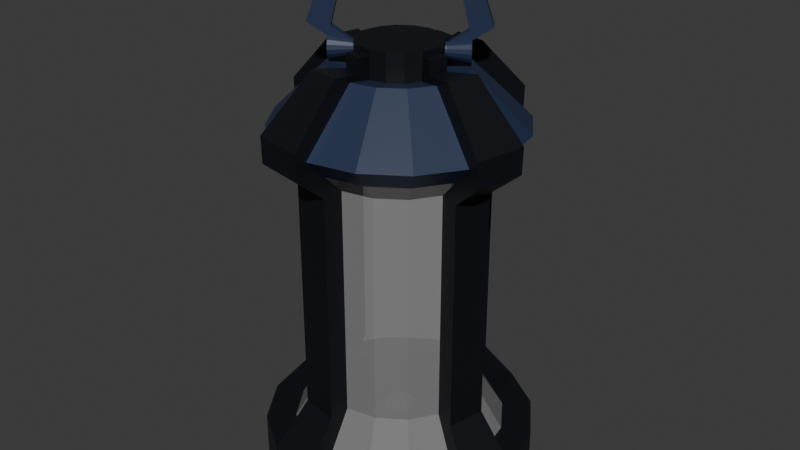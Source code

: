 # Source: Logan_s_Replacement_Lantern_LMAO.blend  (saved by Blender 4.1.24; exported with 4.5.12 LTS)
import bpy
from mathutils import Matrix  # noqa: F401  (used for matrix-valued properties, if any)

bpy.ops.wm.read_factory_settings(use_empty=True)
scene = bpy.context.scene
scene.name = 'Scene'

# ---- materials (node trees are filled in below, after node groups)
mat_material_001 = bpy.data.materials.new('Material.001')
mat_material_001.use_transparent_shadow = False
mat_material_002 = bpy.data.materials.new('Material.002')
mat_material_002.use_transparent_shadow = False
mat_material_003 = bpy.data.materials.new('Material.003')
mat_material_003.use_transparent_shadow = False

# ---- material node trees
mat_material_001.use_nodes = True; mat_material_001.node_tree.nodes.clear()
_N = mat_material_001.node_tree.nodes; _L = mat_material_001.node_tree.links
n0 = _N.new('ShaderNodeBsdfPrincipled'); n0.name = 'Principled BSDF'; n0.location = (-91, 273)
n0.inputs[4].default_value = 0.5
n1 = _N.new('ShaderNodeOutputMaterial'); n1.name = 'Material Output'; n1.location = (504, 351)
n2 = _N.new('ShaderNodeBsdfTransparent'); n2.name = 'Transparent BSDF'; n2.location = (-47, 400)
n3 = _N.new('ShaderNodeMixShader'); n3.name = 'Mix Shader'; n3.location = (256, 398)
_L.new(n3.outputs[0], n1.inputs[0])
_L.new(n2.outputs[0], n3.inputs[2])
_L.new(n0.outputs[0], n3.inputs[1])
n1.is_active_output = True
mat_material_002.use_nodes = True; mat_material_002.node_tree.nodes.clear()
_N = mat_material_002.node_tree.nodes; _L = mat_material_002.node_tree.links
n0 = _N.new('ShaderNodeBsdfPrincipled'); n0.name = 'Principled BSDF'; n0.location = (10, 300)
n0.inputs[0].default_value = (0.01242, 0.01393, 0.01908, 1.0)
n0.inputs[1].default_value = 0.5317
n1 = _N.new('ShaderNodeOutputMaterial'); n1.name = 'Material Output'; n1.location = (300, 300)
_L.new(n0.outputs[0], n1.inputs[0])
n1.is_active_output = True
mat_material_003.use_nodes = True; mat_material_003.node_tree.nodes.clear()
_N = mat_material_003.node_tree.nodes; _L = mat_material_003.node_tree.links
n0 = _N.new('ShaderNodeBsdfPrincipled'); n0.name = 'Principled BSDF'; n0.location = (10, 300)
n0.inputs[0].default_value = (0.01506, 0.02833, 0.07101, 1.0)
n1 = _N.new('ShaderNodeOutputMaterial'); n1.name = 'Material Output'; n1.location = (300, 300)
_L.new(n0.outputs[0], n1.inputs[0])
n1.is_active_output = True

# ---- world
world_world = bpy.data.worlds.new('World'); scene.world = world_world
world_world.use_nodes = True; world_world.node_tree.nodes.clear()
_N = world_world.node_tree.nodes; _L = world_world.node_tree.links
n0 = _N.new('ShaderNodeOutputWorld'); n0.name = 'World Output'; n0.location = (300, 300)
n1 = _N.new('ShaderNodeBackground'); n1.name = 'Background'; n1.location = (10, 300)
n1.inputs[0].default_value = (0.05088, 0.05088, 0.05088, 1.0)
_L.new(n1.outputs[0], n0.inputs[0])
n0.is_active_output = True
world_world.color = (0.05088, 0.05088, 0.05088)
world_world.use_sun_shadow = False
world_world.sun_shadow_jitter_overblur = 0.0

# ---- meshes
me_cylinder = bpy.data.meshes.new('Cylinder')
me_cylinder.from_pydata([(0.05458, 0.1318, 0.2605), (-2.049e-10, 0.1426, 0.2605), (0.0, 0.1829, -0.2605), (0.0, 0.1829, 0.2605), (0.06999, 0.169, -0.2605), (0.06999, 0.169, 0.2605), (0.1293, 0.1293, -0.2605), (0.1293, 0.1293, 0.2605), (0.169, 0.06999, -0.2605), (0.169, 0.06999, 0.2605), (0.1829, 0.0, -0.2605), (0.1829, 0.0, 0.2605), (0.169, -0.06999, -0.2605), (0.169, -0.06999, 0.2605), (0.1293, -0.1293, -0.2605), (0.1293, -0.1293, 0.2605), (0.06999, -0.169, -0.2605), (0.06999, -0.169, 0.2605), (0.0, -0.1829, -0.2605), (0.0, -0.1829, 0.2605), (-0.06999, -0.169, -0.2605), (-0.06999, -0.169, 0.2605), (-0.1293, -0.1293, -0.2605), (-0.1293, -0.1293, 0.2605), (-0.169, -0.06999, -0.2605), (-0.169, -0.06999, 0.2605), (-0.1829, 0.0, -0.2605), (-0.1829, 0.0, 0.2605), (-0.169, 0.06999, -0.2605), (-0.169, 0.06999, 0.2605), (-0.1293, 0.1293, -0.2605), (-0.1293, 0.1293, 0.2605), (-0.06999, 0.169, -0.2605), (-0.06999, 0.169, 0.2605), (0.1009, 0.1009, 0.2605), (0.1318, 0.05458, 0.2605), (0.1426, -2.049e-10, 0.2605), (0.1318, -0.05458, 0.2605), (0.1009, -0.1009, 0.2605), (0.05458, -0.1318, 0.2605), (-2.049e-10, -0.1426, 0.2605), (-0.05458, -0.1318, 0.2605), (-0.1009, -0.1009, 0.2605), (-0.1318, -0.05458, 0.2605), (-0.1426, -2.049e-10, 0.2605), (-0.1318, 0.05458, 0.2605), (-0.1009, 0.1009, 0.2605), (-0.05458, 0.1318, 0.2605), (-0.1361, -4.762e-10, 0.7712), (-0.1062, -6.287e-10, 0.7712), (-0.05209, -0.1258, 0.7712), (-0.04063, -0.09809, 0.7712), (-4.078e-10, 0.1062, 0.7712), (-0.04063, 0.09809, 0.7712), (-0.07508, 0.07508, 0.7712), (0.05209, 0.1258, 0.7712), (-2.552e-10, 0.1361, 0.7712), (-0.09809, 0.04063, 0.7712), (-0.09809, -0.04063, 0.7712), (-0.07508, -0.07508, 0.7712), (0.1258, -0.05209, 0.7712), (0.1361, -4.762e-10, 0.7712), (-0.1258, 0.05209, 0.7712), (-4.078e-10, -0.1062, 0.7712), (0.04063, -0.09809, 0.7712), (0.07508, -0.07508, 0.7712), (-2.552e-10, -0.1361, 0.7712), (0.09809, -0.04063, 0.7712), (0.1062, -6.287e-10, 0.7712), (0.09809, 0.04063, 0.7712), (0.07508, 0.07508, 0.7712), (0.04063, 0.09809, 0.7712), (-0.1361, -4.762e-10, 3.382), (-0.1062, -6.287e-10, 3.382), (-0.05209, -0.1258, 3.382), (-0.04063, -0.09809, 3.382), (-2.401e-09, 0.1062, 3.382), (-0.04063, 0.09809, 3.382), (-0.07508, 0.07508, 3.382), (0.05209, 0.1258, 3.382), (-2.249e-09, 0.1361, 3.382), (-0.09809, 0.04063, 3.382), (-0.09809, -0.04063, 3.382), (-0.07508, -0.07508, 3.382), (0.1258, -0.05209, 3.382), (0.1361, -4.762e-10, 3.382), (-0.1258, 0.05209, 3.382), (-2.401e-09, -0.1062, 3.382), (0.04063, -0.09809, 3.382), (0.07508, -0.07508, 3.382), (-2.249e-09, -0.1361, 3.382), (0.09809, -0.04063, 3.382), (0.1062, -6.287e-10, 3.382), (0.09809, 0.04063, 3.382), (0.07508, 0.07508, 3.382), (0.04063, 0.09809, 3.382), (-0.1791, -2.12e-10, 3.972), (-0.1626, -3.275e-10, 3.849), (-0.06853, -0.1655, 3.972), (-0.06224, -0.1503, 3.849), (-4.488e-09, 0.1626, 3.849), (-0.06224, 0.1503, 3.849), (-0.115, 0.115, 3.849), (0.06853, 0.1655, 3.972), (-3.588e-09, 0.1791, 3.972), (-0.1503, 0.06224, 3.849), (-0.1503, -0.06224, 3.849), (-0.115, -0.115, 3.849), (0.1655, -0.06853, 3.972), (0.1791, -2.12e-10, 3.972), (-0.1655, 0.06853, 3.972), (-4.488e-09, -0.1626, 3.849), (0.06224, -0.1503, 3.849), (0.115, -0.115, 3.849), (-3.588e-09, -0.1791, 3.972), (0.1503, -0.06224, 3.849), (0.1626, -3.275e-10, 3.849), (0.1503, 0.06224, 3.849), (0.115, 0.115, 3.849), (0.06224, 0.1503, 3.849), (-0.1128, -3.911e-09, 4.554), (-0.08796, -4.037e-09, 4.459), (-0.04316, -0.1042, 4.554), (-0.03366, -0.08126, 4.459), (-1.036e-09, 0.08796, 4.459), (-0.03366, 0.08126, 4.459), (-0.0622, 0.0622, 4.459), (0.04316, 0.1042, 4.554), (-9.1e-10, 0.1128, 4.554), (-0.08126, 0.03366, 4.459), (-0.08126, -0.03366, 4.459), (-0.0622, -0.0622, 4.459), (0.1042, -0.04316, 4.554), (0.1128, -3.911e-09, 4.554), (-0.1042, 0.04316, 4.554), (-1.036e-09, -0.08796, 4.459), (0.03366, -0.08126, 4.459), (0.0622, -0.0622, 4.459), (-9.1e-10, -0.1128, 4.554), (0.08126, -0.03366, 4.459), (0.08796, -4.037e-09, 4.459), (0.08126, 0.03366, 4.459), (0.0622, 0.0622, 4.459), (0.03366, 0.08126, 4.459), (-0.06984, -4.638e-09, 4.5), (-0.05447, -4.717e-09, 4.405), (-0.02673, -0.06452, 4.5), (-0.02085, -0.05033, 4.405), (-1.102e-09, 0.05447, 4.405), (-0.02085, 0.05033, 4.405), (-0.03852, 0.03852, 4.405), (0.02673, 0.06452, 4.5), (-1.023e-09, 0.06984, 4.5), (-0.05033, 0.02085, 4.405), (-0.05033, -0.02085, 4.405), (-0.03852, -0.03852, 4.405), (0.06452, -0.02673, 4.5), (0.06984, -4.638e-09, 4.5), (-0.06452, 0.02673, 4.5), (-1.102e-09, -0.05447, 4.405), (0.02085, -0.05033, 4.405), (0.03852, -0.03852, 4.405), (-1.023e-09, -0.06984, 4.5), (0.05033, -0.02085, 4.405), (0.05447, -4.717e-09, 4.405), (0.05033, 0.02085, 4.405), (0.03852, 0.03852, 4.405), (0.02085, 0.05033, 4.405), (-0.06984, -4.638e-09, 4.66), (-0.05447, -4.717e-09, 4.66), (-0.02673, -0.06452, 4.66), (-0.02085, -0.05033, 4.66), (-1.984e-09, 0.05447, 4.66), (-0.02085, 0.05033, 4.66), (-0.03852, 0.03852, 4.66), (0.02673, 0.06452, 4.66), (-1.906e-09, 0.06984, 4.66), (-0.05033, 0.02085, 4.66), (-0.05033, -0.02085, 4.66), (-0.03852, -0.03852, 4.66), (0.06452, -0.02673, 4.66), (0.06984, -4.638e-09, 4.66), (-0.06452, 0.02673, 4.66), (-1.984e-09, -0.05447, 4.66), (0.02085, -0.05033, 4.66), (0.03852, -0.03852, 4.66), (-1.906e-09, -0.06984, 4.66), (0.05033, -0.02085, 4.66), (0.05447, -4.717e-09, 4.66), (0.05033, 0.02085, 4.66), (0.03852, 0.03852, 4.66), (0.02085, 0.05033, 4.66), (-3.118e-09, 0.1783, 3.677), (-3.445e-09, 0.1344, 3.615), (-3.445e-09, -0.1344, 3.615), (0.05144, -0.1242, 3.615), (0.1344, -4.781e-10, 3.615), (0.1783, -3.893e-10, 3.677), (-0.1344, -4.781e-10, 3.615), (-0.1783, -3.893e-10, 3.677), (0.09504, -0.09504, 3.615), (-0.1242, -0.05144, 3.615), (0.09504, 0.09504, 3.615), (0.1242, 0.05144, 3.615), (-0.06823, -0.1647, 3.677), (-0.05144, -0.1242, 3.615), (-3.118e-09, -0.1783, 3.677), (-0.09504, -0.09504, 3.615), (-0.1647, 0.06823, 3.677), (-0.05144, 0.1242, 3.615), (0.1647, -0.06823, 3.677), (0.05144, 0.1242, 3.615), (-0.09504, 0.09504, 3.615), (0.1242, -0.05144, 3.615), (0.06823, 0.1647, 3.677), (-0.1242, 0.05144, 3.615), (-8.207e-10, 0.02173, -0.2605), (0.008314, 0.02007, -0.2605), (0.01536, 0.01536, -0.2605), (0.02007, 0.008314, -0.2605), (0.02173, -8.207e-10, -0.2605), (0.02007, -0.008314, -0.2605), (0.01536, -0.01536, -0.2605), (0.008314, -0.02007, -0.2605), (-8.207e-10, -0.02173, -0.2605), (-0.008314, -0.02007, -0.2605), (-0.01536, -0.01536, -0.2605), (-0.02007, -0.008314, -0.2605), (-0.02173, -8.207e-10, -0.2605), (-0.02007, 0.008314, -0.2605), (-0.01536, 0.01536, -0.2605), (-0.008314, 0.02007, -0.2605), (-1.268e-09, 0.02173, 0.356), (0.008314, 0.02007, 0.356), (0.01536, 0.01536, 0.356), (0.02007, 0.008314, 0.356), (0.02173, -8.207e-10, 0.356), (0.02007, -0.008314, 0.356), (0.01536, -0.01536, 0.356), (0.008314, -0.02007, 0.356), (-1.268e-09, -0.02173, 0.356), (-0.008314, -0.02007, 0.356), (-0.01536, -0.01536, 0.356), (-0.02007, -0.008314, 0.356), (-0.02173, -8.207e-10, 0.356), (-0.02007, 0.008314, 0.356), (-0.01536, 0.01536, 0.356), (-0.008314, 0.02007, 0.356), (-1.984e-09, 0.05447, 4.66), (-0.02085, 0.05033, 4.66), (-0.03852, 0.03852, 4.66), (-0.05033, 0.02085, 4.66), (-0.05447, -4.717e-09, 4.66), (-0.05033, -0.02085, 4.66), (-0.03852, -0.03852, 4.66), (-0.02085, -0.05033, 4.66), (-1.984e-09, -0.05447, 4.66), (0.02085, -0.05033, 4.66), (0.03852, -0.03852, 4.66), (0.05033, -0.02085, 4.66), (0.05447, -4.717e-09, 4.66), (0.05033, 0.02085, 4.66), (0.03852, 0.03852, 4.66), (0.02085, 0.05033, 4.66), (-1.984e-09, 0.05447, 4.71), (-0.02085, 0.05033, 4.71), (-0.03852, 0.03852, 4.71), (-0.05033, 0.02085, 4.71), (-0.05447, -4.717e-09, 4.71), (-0.05033, -0.02085, 4.71), (-0.03852, -0.03852, 4.71), (-0.02085, -0.05033, 4.71), (-1.984e-09, -0.05447, 4.71), (0.02085, -0.05033, 4.71), (0.03852, -0.03852, 4.71), (0.05033, -0.02085, 4.71), (0.05447, -4.717e-09, 4.71), (0.05033, 0.02085, 4.71), (0.03852, 0.03852, 4.71), (0.02085, 0.05033, 4.71)], [], [(27, 25, 43, 44), (2, 3, 5, 4), (40, 63, 64, 39), (4, 5, 7, 6), (15, 13, 37, 38), (6, 7, 9, 8), (9, 7, 34, 35), (8, 9, 11, 10), (1, 52, 53, 47), (10, 11, 13, 12), (23, 21, 41, 42), (12, 13, 15, 14), (17, 15, 38, 39), (14, 15, 17, 16), (11, 9, 35, 36), (16, 17, 19, 18), (43, 58, 59, 42), (18, 19, 21, 20), (3, 33, 47, 1), (20, 21, 23, 22), (31, 29, 45, 46), (22, 23, 25, 24), (25, 23, 42, 43), (24, 25, 27, 26), (19, 17, 39, 40), (26, 27, 29, 28), (46, 54, 57, 45), (28, 29, 31, 30), (7, 5, 0, 34), (21, 19, 66, 50), (30, 31, 33, 32), (33, 31, 46, 47), (32, 33, 3, 2), (32, 2, 216, 231), (71, 55, 79, 95), (59, 83, 75, 51), (65, 89, 91, 67), (53, 77, 78, 54), (70, 94, 95, 71), (3, 1, 52, 56), (34, 70, 71, 0), (45, 29, 62, 57), (19, 40, 63, 66), (11, 36, 68, 61), (13, 11, 61, 60), (47, 53, 54, 46), (5, 3, 56, 55), (44, 49, 58, 43), (38, 65, 67, 37), (35, 69, 70, 34), (37, 13, 60, 67), (0, 5, 55, 71), (29, 27, 48, 62), (27, 44, 49, 48), (42, 59, 51, 41), (39, 64, 65, 38), (36, 68, 69, 35), (41, 21, 50, 51), (195, 200, 113, 112), (199, 198, 97, 96), (197, 196, 116, 109), (192, 193, 100, 104), (194, 195, 112, 111), (55, 56, 80, 79), (57, 62, 86, 81), (54, 78, 81, 57), (67, 60, 84, 91), (68, 92, 93, 69), (63, 87, 88, 64), (56, 52, 76, 80), (61, 68, 92, 85), (48, 49, 73, 72), (64, 88, 89, 65), (49, 73, 82, 58), (69, 93, 94, 70), (51, 50, 74, 75), (50, 66, 90, 74), (58, 82, 83, 59), (62, 48, 72, 86), (52, 76, 77, 53), (66, 63, 87, 90), (60, 61, 85, 84), (103, 104, 128, 127), (119, 103, 127, 143), (107, 99, 123, 131), (113, 115, 139, 137), (101, 102, 126, 125), (198, 201, 106, 97), (203, 202, 118, 117), (205, 204, 98, 99), (204, 206, 114, 98), (201, 207, 107, 106), (208, 199, 96, 110), (193, 209, 101, 100), (206, 194, 111, 114), (210, 197, 109, 108), (202, 211, 119, 118), (209, 212, 102, 101), (200, 213, 115, 113), (207, 205, 99, 107), (211, 214, 103, 119), (214, 192, 104, 103), (215, 208, 110, 105), (212, 215, 105, 102), (213, 210, 108, 115), (196, 203, 117, 116), (121, 130, 154, 145), (136, 137, 161, 160), (120, 121, 145, 144), (133, 140, 164, 157), (128, 124, 148, 152), (105, 110, 134, 129), (102, 105, 129, 126), (115, 108, 132, 139), (116, 117, 141, 140), (111, 112, 136, 135), (104, 100, 124, 128), (109, 116, 140, 133), (96, 97, 121, 120), (112, 113, 137, 136), (97, 106, 130, 121), (117, 118, 142, 141), (99, 98, 122, 123), (98, 114, 138, 122), (106, 107, 131, 130), (110, 96, 120, 134), (100, 101, 125, 124), (114, 111, 135, 138), (108, 109, 133, 132), (118, 119, 143, 142), (153, 158, 182, 177), (151, 152, 176, 175), (167, 151, 175, 191), (155, 147, 171, 179), (161, 163, 187, 185), (141, 142, 166, 165), (123, 122, 146, 147), (122, 138, 162, 146), (130, 131, 155, 154), (134, 120, 144, 158), (124, 125, 149, 148), (138, 135, 159, 162), (132, 133, 157, 156), (142, 143, 167, 166), (125, 126, 150, 149), (137, 139, 163, 161), (131, 123, 147, 155), (143, 127, 151, 167), (127, 128, 152, 151), (129, 134, 158, 153), (126, 129, 153, 150), (139, 132, 156, 163), (140, 141, 165, 164), (135, 136, 160, 159), (170, 186, 183, 171), (182, 168, 169, 177), (175, 176, 172, 191), (180, 181, 188, 187), (184, 185, 258, 257), (150, 153, 177, 174), (163, 156, 180, 187), (164, 165, 189, 188), (159, 160, 184, 183), (152, 148, 172, 176), (157, 164, 188, 181), (144, 145, 169, 168), (160, 161, 185, 184), (145, 154, 178, 169), (165, 166, 190, 189), (147, 146, 170, 171), (146, 162, 186, 170), (154, 155, 179, 178), (158, 144, 168, 182), (148, 149, 173, 172), (162, 159, 183, 186), (156, 157, 181, 180), (166, 167, 191, 190), (149, 150, 174, 173), (92, 196, 203, 93), (91, 84, 210, 213), (78, 212, 215, 81), (81, 86, 208, 215), (79, 80, 192, 214), (95, 79, 214, 211), (83, 207, 205, 75), (89, 200, 213, 91), (77, 209, 212, 78), (94, 202, 211, 95), (84, 85, 197, 210), (90, 87, 194, 206), (76, 193, 209, 77), (86, 72, 199, 208), (82, 201, 207, 83), (74, 90, 206, 204), (75, 74, 204, 205), (93, 203, 202, 94), (73, 198, 201, 82), (87, 194, 195, 88), (80, 76, 193, 192), (85, 92, 196, 197), (72, 73, 198, 199), (88, 195, 200, 89), (217, 218, 234, 233), (8, 10, 220, 219), (14, 16, 223, 222), (20, 22, 226, 225), (26, 28, 229, 228), (6, 8, 219, 218), (12, 14, 222, 221), (18, 20, 225, 224), (24, 26, 228, 227), (30, 32, 231, 230), (4, 6, 218, 217), (10, 12, 221, 220), (2, 4, 217, 216), (16, 18, 224, 223), (22, 24, 227, 226), (28, 30, 230, 229), (232, 233, 234, 235, 236, 237, 238, 239, 240, 241, 242, 243, 244, 245, 246, 247), (225, 226, 242, 241), (218, 219, 235, 234), (226, 227, 243, 242), (219, 220, 236, 235), (227, 228, 244, 243), (220, 221, 237, 236), (228, 229, 245, 244), (221, 222, 238, 237), (229, 230, 246, 245), (222, 223, 239, 238), (230, 231, 247, 246), (223, 224, 240, 239), (216, 217, 233, 232), (231, 216, 232, 247), (224, 225, 241, 240), (262, 263, 279, 278), (169, 178, 253, 252), (189, 190, 262, 261), (178, 179, 254, 253), (172, 173, 249, 248), (190, 191, 263, 262), (173, 174, 250, 249), (185, 187, 259, 258), (179, 171, 255, 254), (187, 188, 260, 259), (191, 172, 248, 263), (174, 177, 251, 250), (171, 183, 256, 255), (177, 169, 252, 251), (188, 189, 261, 260), (183, 184, 257, 256), (279, 264, 265, 266, 267, 268, 269, 270, 271, 272, 273, 274, 275, 276, 277, 278), (255, 256, 272, 271), (248, 249, 265, 264), (263, 248, 264, 279), (256, 257, 273, 272), (249, 250, 266, 265), (257, 258, 274, 273), (250, 251, 267, 266), (258, 259, 275, 274), (251, 252, 268, 267), (259, 260, 276, 275), (252, 253, 269, 268), (260, 261, 277, 276), (253, 254, 270, 269), (261, 262, 278, 277), (254, 255, 271, 270)])
me_cylinder.polygons.foreach_set('material_index', [1, 1, 0, 1, 1, 1, 1, 1, 0, 1, 1, 1, 1, 1, 1, 1, 0, 1, 1, 1, 1, 1, 1, 1, 1, 1, 0, 1, 1, 1, 1, 1, 1, 1, 1, 0, 0, 0, 0, 1, 0, 1, 1, 1, 1, 0, 1, 0, 0, 0, 1, 1, 1, 1, 0, 0, 0, 1, 2, 1, 1, 1, 2, 1, 1, 0, 1, 0, 0, 1, 1, 1, 0, 0, 0, 1, 1, 0, 1, 0, 1, 1, 1, 1, 2, 2, 2, 2, 2, 1, 1, 2, 1, 2, 1, 1, 2, 2, 2, 2, 1, 1, 1, 2, 1, 2, 2, 2, 1, 1, 1, 1, 2, 1, 2, 2, 1, 1, 1, 2, 2, 2, 1, 1, 2, 1, 2, 1, 1, 2, 1, 1, 1, 1, 1, 2, 1, 1, 2, 1, 2, 1, 1, 2, 2, 2, 2, 1, 1, 1, 2, 1, 2, 2, 1, 1, 1, 1, 1, 1, 1, 1, 1, 1, 1, 1, 1, 1, 1, 1, 1, 1, 1, 1, 1, 1, 1, 1, 0, 1, 0, 1, 1, 1, 0, 0, 0, 0, 1, 1, 0, 1, 0, 1, 1, 0, 0, 0, 1, 1, 1, 0, 0, 1, 1, 1, 1, 1, 1, 1, 1, 1, 1, 1, 1, 1, 1, 1, 0, 1, 0, 1, 1, 0, 1, 0, 1, 0, 1, 0, 1, 0, 0, 1, 1, 1, 1, 1, 1, 1, 1, 1, 1, 1, 1, 1, 1, 1, 1, 1, 1, 1, 1, 1, 1, 1, 1, 1, 1, 1, 1, 1, 1, 1, 1, 1])
_uv = me_cylinder.uv_layers.new(name='UVMap')
_uv.uv.foreach_set('vector', [0.25, 1.0, 0.3125, 1.0, 0.3125, 1.0, 0.25, 1.0, 1.0, 0.5, 1.0, 1.0, 0.9375, 1.0, 0.9375, 0.5, 0.5, 1.0, 0.5, 1.0, 0.5625, 1.0, 0.5625, 1.0, 0.9375, 0.5, 0.9375, 1.0, 0.875, 1.0, 0.875, 0.5, 0.625, 1.0, 0.6875, 1.0, 0.6875, 1.0, 0.625, 1.0, 0.875, 0.5, 0.875, 1.0, 0.8125, 1.0, 0.8125, 0.5, 0.8125, 1.0, 0.875, 1.0, 0.875, 1.0, 0.8125, 1.0, 0.8125, 0.5, 0.8125, 1.0, 0.75, 1.0, 0.75, 0.5, 0.0, 1.0, 0.0, 1.0, 0.0625, 1.0, 0.0625, 1.0, 0.75, 0.5, 0.75, 1.0, 0.6875, 1.0, 0.6875, 0.5, 0.375, 1.0, 0.4375, 1.0, 0.4375, 1.0, 0.375, 1.0, 0.6875, 0.5, 0.6875, 1.0, 0.625, 1.0, 0.625, 0.5, 0.5625, 1.0, 0.625, 1.0, 0.625, 1.0, 0.5625, 1.0, 0.625, 0.5, 0.625, 1.0, 0.5625, 1.0, 0.5625, 0.5, 0.75, 1.0, 0.8125, 1.0, 0.8125, 1.0, 0.75, 1.0, 0.5625, 0.5, 0.5625, 1.0, 0.5, 1.0, 0.5, 0.5, 0.3125, 1.0, 0.3125, 1.0, 0.375, 1.0, 0.375, 1.0, 0.5, 0.5, 0.5, 1.0, 0.4375, 1.0, 0.4375, 0.5, 0.0, 1.0, 0.0625, 1.0, 0.0625, 1.0, 0.0, 1.0, 0.4375, 0.5, 0.4375, 1.0, 0.375, 1.0, 0.375, 0.5, 0.125, 1.0, 0.1875, 1.0, 0.1875, 1.0, 0.125, 1.0, 0.375, 0.5, 0.375, 1.0, 0.3125, 1.0, 0.3125, 0.5, 0.3125, 1.0, 0.375, 1.0, 0.375, 1.0, 0.3125, 1.0, 0.3125, 0.5, 0.3125, 1.0, 0.25, 1.0, 0.25, 0.5, 0.5, 1.0, 0.5625, 1.0, 0.5625, 1.0, 0.5, 1.0, 0.25, 0.5, 0.25, 1.0, 0.1875, 1.0, 0.1875, 0.5, 0.125, 1.0, 0.125, 1.0, 0.1875, 1.0, 0.1875, 1.0, 0.1875, 0.5, 0.1875, 1.0, 0.125, 1.0, 0.125, 0.5, 0.875, 1.0, 0.9375, 1.0, 0.9375, 1.0, 0.875, 1.0, 0.4375, 1.0, 0.5, 1.0, 0.5, 1.0, 0.4375, 1.0, 0.125, 0.5, 0.125, 1.0, 0.0625, 1.0, 0.0625, 0.5, 0.0625, 1.0, 0.125, 1.0, 0.125, 1.0, 0.0625, 1.0, 0.0625, 0.5, 0.0625, 1.0, 0.0, 1.0, 0.0, 0.5, 0.0625, 0.5, 0.0, 0.5, 0.0, 0.5, 0.0625, 0.5, 0.9375, 1.0, 0.9375, 1.0, 0.9375, 1.0, 0.9375, 1.0, 0.375, 1.0, 0.375, 1.0, 0.4375, 1.0, 0.4375, 1.0, 0.625, 1.0, 0.625, 1.0, 0.6875, 1.0, 0.6875, 1.0, 0.0625, 1.0, 0.0625, 1.0, 0.125, 1.0, 0.125, 1.0, 0.875, 1.0, 0.875, 1.0, 0.9375, 1.0, 0.9375, 1.0, 0.0, 1.0, 0.0, 1.0, 0.0, 1.0, 0.0, 1.0, 0.875, 1.0, 0.875, 1.0, 0.9375, 1.0, 0.9375, 1.0, 0.1875, 1.0, 0.1875, 1.0, 0.1875, 1.0, 0.1875, 1.0, 0.5, 1.0, 0.5, 1.0, 0.5, 1.0, 0.5, 1.0, 0.75, 1.0, 0.75, 1.0, 0.75, 1.0, 0.75, 1.0, 0.6875, 1.0, 0.75, 1.0, 0.75, 1.0, 0.6875, 1.0, 0.0625, 1.0, 0.0625, 1.0, 0.125, 1.0, 0.125, 1.0, 0.9375, 1.0, 1.0, 1.0, 1.0, 1.0, 0.9375, 1.0, 0.25, 1.0, 0.25, 1.0, 0.3125, 1.0, 0.3125, 1.0, 0.625, 1.0, 0.625, 1.0, 0.6875, 1.0, 0.6875, 1.0, 0.8125, 1.0, 0.8125, 1.0, 0.875, 1.0, 0.875, 1.0, 0.6875, 1.0, 0.6875, 1.0, 0.6875, 1.0, 0.6875, 1.0, 0.9375, 1.0, 0.9375, 1.0, 0.9375, 1.0, 0.9375, 1.0, 0.1875, 1.0, 0.25, 1.0, 0.25, 1.0, 0.1875, 1.0, 0.25, 1.0, 0.25, 1.0, 0.25, 1.0, 0.25, 1.0, 0.375, 1.0, 0.375, 1.0, 0.4375, 1.0, 0.4375, 1.0, 0.5625, 1.0, 0.5625, 1.0, 0.625, 1.0, 0.625, 1.0, 0.75, 1.0, 0.75, 1.0, 0.8125, 1.0, 0.8125, 1.0, 0.4375, 1.0, 0.4375, 1.0, 0.4375, 1.0, 0.4375, 1.0, 0.5625, 1.0, 0.625, 1.0, 0.625, 1.0, 0.5625, 1.0, 0.25, 1.0, 0.25, 1.0, 0.25, 1.0, 0.25, 1.0, 0.75, 1.0, 0.75, 1.0, 0.75, 1.0, 0.75, 1.0, 0.0, 1.0, 0.0, 1.0, 0.0, 1.0, 0.0, 1.0, 0.5, 1.0, 0.5625, 1.0, 0.5625, 1.0, 0.5, 1.0, 0.9375, 1.0, 1.0, 1.0, 1.0, 1.0, 0.9375, 1.0, 0.1875, 1.0, 0.1875, 1.0, 0.1875, 1.0, 0.1875, 1.0, 0.125, 1.0, 0.125, 1.0, 0.1875, 1.0, 0.1875, 1.0, 0.6875, 1.0, 0.6875, 1.0, 0.6875, 1.0, 0.6875, 1.0, 0.75, 1.0, 0.75, 1.0, 0.8125, 1.0, 0.8125, 1.0, 0.5, 1.0, 0.5, 1.0, 0.5625, 1.0, 0.5625, 1.0, 0.0, 1.0, 0.0, 1.0, 0.0, 1.0, 0.0, 1.0, 0.75, 1.0, 0.75, 1.0, 0.75, 1.0, 0.75, 1.0, 0.25, 1.0, 0.25, 1.0, 0.25, 1.0, 0.25, 1.0, 0.5625, 1.0, 0.5625, 1.0, 0.625, 1.0, 0.625, 1.0, 0.25, 1.0, 0.25, 1.0, 0.3125, 1.0, 0.3125, 1.0, 0.8125, 1.0, 0.8125, 1.0, 0.875, 1.0, 0.875, 1.0, 0.4375, 1.0, 0.4375, 1.0, 0.4375, 1.0, 0.4375, 1.0, 0.4375, 1.0, 0.5, 1.0, 0.5, 1.0, 0.4375, 1.0, 0.3125, 1.0, 0.3125, 1.0, 0.375, 1.0, 0.375, 1.0, 0.1875, 1.0, 0.25, 1.0, 0.25, 1.0, 0.1875, 1.0, 0.0, 1.0, 0.0, 1.0, 0.0625, 1.0, 0.0625, 1.0, 0.5, 1.0, 0.5, 1.0, 0.5, 1.0, 0.5, 1.0, 0.6875, 1.0, 0.75, 1.0, 0.75, 1.0, 0.6875, 1.0, 0.9375, 1.0, 1.0, 1.0, 1.0, 1.0, 0.9375, 1.0, 0.9375, 1.0, 0.9375, 1.0, 0.9375, 1.0, 0.9375, 1.0, 0.375, 1.0, 0.4375, 1.0, 0.4375, 1.0, 0.375, 1.0, 0.625, 1.0, 0.6875, 1.0, 0.6875, 1.0, 0.625, 1.0, 0.0625, 1.0, 0.125, 1.0, 0.125, 1.0, 0.0625, 1.0, 0.25, 1.0, 0.3125, 1.0, 0.3125, 1.0, 0.25, 1.0, 0.8125, 1.0, 0.875, 1.0, 0.875, 1.0, 0.8125, 1.0, 0.4375, 1.0, 0.4375, 1.0, 0.4375, 1.0, 0.4375, 1.0, 0.4375, 1.0, 0.5, 1.0, 0.5, 1.0, 0.4375, 1.0, 0.3125, 1.0, 0.375, 1.0, 0.375, 1.0, 0.3125, 1.0, 0.1875, 1.0, 0.25, 1.0, 0.25, 1.0, 0.1875, 1.0, 0.0, 1.0, 0.0625, 1.0, 0.0625, 1.0, 0.0, 1.0, 0.5, 1.0, 0.5, 1.0, 0.5, 1.0, 0.5, 1.0, 0.6875, 1.0, 0.75, 1.0, 0.75, 1.0, 0.6875, 1.0, 0.875, 1.0, 0.9375, 1.0, 0.9375, 1.0, 0.875, 1.0, 0.0625, 1.0, 0.125, 1.0, 0.125, 1.0, 0.0625, 1.0, 0.625, 1.0, 0.6875, 1.0, 0.6875, 1.0, 0.625, 1.0, 0.375, 1.0, 0.4375, 1.0, 0.4375, 1.0, 0.375, 1.0, 0.9375, 1.0, 0.9375, 1.0, 0.9375, 1.0, 0.9375, 1.0, 0.9375, 1.0, 1.0, 1.0, 1.0, 1.0, 0.9375, 1.0, 0.1875, 1.0, 0.1875, 1.0, 0.1875, 1.0, 0.1875, 1.0, 0.125, 1.0, 0.1875, 1.0, 0.1875, 1.0, 0.125, 1.0, 0.6875, 1.0, 0.6875, 1.0, 0.6875, 1.0, 0.6875, 1.0, 0.75, 1.0, 0.8125, 1.0, 0.8125, 1.0, 0.75, 1.0, 0.25, 1.0, 0.3125, 1.0, 0.3125, 1.0, 0.25, 1.0, 0.5625, 1.0, 0.625, 1.0, 0.625, 1.0, 0.5625, 1.0, 0.25, 1.0, 0.25, 1.0, 0.25, 1.0, 0.25, 1.0, 0.75, 1.0, 0.75, 1.0, 0.75, 1.0, 0.75, 1.0, 0.0, 1.0, 0.0, 1.0, 0.0, 1.0, 0.0, 1.0, 0.1875, 1.0, 0.1875, 1.0, 0.1875, 1.0, 0.1875, 1.0, 0.125, 1.0, 0.1875, 1.0, 0.1875, 1.0, 0.125, 1.0, 0.6875, 1.0, 0.6875, 1.0, 0.6875, 1.0, 0.6875, 1.0, 0.75, 1.0, 0.8125, 1.0, 0.8125, 1.0, 0.75, 1.0, 0.5, 1.0, 0.5625, 1.0, 0.5625, 1.0, 0.5, 1.0, 0.0, 1.0, 0.0, 1.0, 0.0, 1.0, 0.0, 1.0, 0.75, 1.0, 0.75, 1.0, 0.75, 1.0, 0.75, 1.0, 0.25, 1.0, 0.25, 1.0, 0.25, 1.0, 0.25, 1.0, 0.5625, 1.0, 0.625, 1.0, 0.625, 1.0, 0.5625, 1.0, 0.25, 1.0, 0.3125, 1.0, 0.3125, 1.0, 0.25, 1.0, 0.8125, 1.0, 0.875, 1.0, 0.875, 1.0, 0.8125, 1.0, 0.4375, 1.0, 0.4375, 1.0, 0.4375, 1.0, 0.4375, 1.0, 0.4375, 1.0, 0.5, 1.0, 0.5, 1.0, 0.4375, 1.0, 0.3125, 1.0, 0.375, 1.0, 0.375, 1.0, 0.3125, 1.0, 0.1875, 1.0, 0.25, 1.0, 0.25, 1.0, 0.1875, 1.0, 0.0, 1.0, 0.0625, 1.0, 0.0625, 1.0, 0.0, 1.0, 0.5, 1.0, 0.5, 1.0, 0.5, 1.0, 0.5, 1.0, 0.6875, 1.0, 0.75, 1.0, 0.75, 1.0, 0.6875, 1.0, 0.875, 1.0, 0.9375, 1.0, 0.9375, 1.0, 0.875, 1.0, 0.1875, 1.0, 0.1875, 1.0, 0.1875, 1.0, 0.1875, 1.0, 0.9375, 1.0, 1.0, 1.0, 1.0, 1.0, 0.9375, 1.0, 0.9375, 1.0, 0.9375, 1.0, 0.9375, 1.0, 0.9375, 1.0, 0.375, 1.0, 0.4375, 1.0, 0.4375, 1.0, 0.375, 1.0, 0.625, 1.0, 0.6875, 1.0, 0.6875, 1.0, 0.625, 1.0, 0.8125, 1.0, 0.875, 1.0, 0.875, 1.0, 0.8125, 1.0, 0.4375, 1.0, 0.4375, 1.0, 0.4375, 1.0, 0.4375, 1.0, 0.4375, 1.0, 0.5, 1.0, 0.5, 1.0, 0.4375, 1.0, 0.3125, 1.0, 0.375, 1.0, 0.375, 1.0, 0.3125, 1.0, 0.1875, 1.0, 0.25, 1.0, 0.25, 1.0, 0.1875, 1.0, 0.0, 1.0, 0.0625, 1.0, 0.0625, 1.0, 0.0, 1.0, 0.5, 1.0, 0.5, 1.0, 0.5, 1.0, 0.5, 1.0, 0.6875, 1.0, 0.75, 1.0, 0.75, 1.0, 0.6875, 1.0, 0.875, 1.0, 0.9375, 1.0, 0.9375, 1.0, 0.875, 1.0, 0.0625, 1.0, 0.125, 1.0, 0.125, 1.0, 0.0625, 1.0, 0.625, 1.0, 0.6875, 1.0, 0.6875, 1.0, 0.625, 1.0, 0.375, 1.0, 0.4375, 1.0, 0.4375, 1.0, 0.375, 1.0, 0.9375, 1.0, 0.9375, 1.0, 0.9375, 1.0, 0.9375, 1.0, 0.9375, 1.0, 1.0, 1.0, 1.0, 1.0, 0.9375, 1.0, 0.1875, 1.0, 0.1875, 1.0, 0.1875, 1.0, 0.1875, 1.0, 0.125, 1.0, 0.1875, 1.0, 0.1875, 1.0, 0.125, 1.0, 0.6875, 1.0, 0.6875, 1.0, 0.6875, 1.0, 0.6875, 1.0, 0.75, 1.0, 0.8125, 1.0, 0.8125, 1.0, 0.75, 1.0, 0.5, 1.0, 0.5625, 1.0, 0.5625, 1.0, 0.5, 1.0, 0.4375, 1.0, 0.5, 1.0, 0.5, 1.0, 0.4375, 1.0, 0.1875, 1.0, 0.25, 1.0, 0.25, 1.0, 0.1875, 1.0, 0.9375, 1.0, 1.0, 1.0, 1.0, 1.0, 0.9375, 1.0, 0.6875, 1.0, 0.75, 1.0, 0.75, 1.0, 0.6875, 1.0, 0.5625, 1.0, 0.625, 1.0, 0.625, 1.0, 0.5625, 1.0, 0.125, 1.0, 0.1875, 1.0, 0.1875, 1.0, 0.125, 1.0, 0.6875, 1.0, 0.6875, 1.0, 0.6875, 1.0, 0.6875, 1.0, 0.75, 1.0, 0.8125, 1.0, 0.8125, 1.0, 0.75, 1.0, 0.5, 1.0, 0.5625, 1.0, 0.5625, 1.0, 0.5, 1.0, 0.0, 1.0, 0.0, 1.0, 0.0, 1.0, 0.0, 1.0, 0.75, 1.0, 0.75, 1.0, 0.75, 1.0, 0.75, 1.0, 0.25, 1.0, 0.25, 1.0, 0.25, 1.0, 0.25, 1.0, 0.5625, 1.0, 0.625, 1.0, 0.625, 1.0, 0.5625, 1.0, 0.25, 1.0, 0.3125, 1.0, 0.3125, 1.0, 0.25, 1.0, 0.8125, 1.0, 0.875, 1.0, 0.875, 1.0, 0.8125, 1.0, 0.4375, 1.0, 0.4375, 1.0, 0.4375, 1.0, 0.4375, 1.0, 0.4375, 1.0, 0.5, 1.0, 0.5, 1.0, 0.4375, 1.0, 0.3125, 1.0, 0.375, 1.0, 0.375, 1.0, 0.3125, 1.0, 0.1875, 1.0, 0.25, 1.0, 0.25, 1.0, 0.1875, 1.0, 0.0, 1.0, 0.0625, 1.0, 0.0625, 1.0, 0.0, 1.0, 0.5, 1.0, 0.5, 1.0, 0.5, 1.0, 0.5, 1.0, 0.6875, 1.0, 0.75, 1.0, 0.75, 1.0, 0.6875, 1.0, 0.875, 1.0, 0.9375, 1.0, 0.9375, 1.0, 0.875, 1.0, 0.0625, 1.0, 0.125, 1.0, 0.125, 1.0, 0.0625, 1.0, 0.75, 1.0, 0.75, 1.0, 0.8125, 1.0, 0.8125, 1.0, 0.6875, 1.0, 0.6875, 1.0, 0.6875, 1.0, 0.6875, 1.0, 0.125, 1.0, 0.125, 1.0, 0.1875, 1.0, 0.1875, 1.0, 0.1875, 1.0, 0.1875, 1.0, 0.1875, 1.0, 0.1875, 1.0, 0.9375, 1.0, 1.0, 1.0, 1.0, 1.0, 0.9375, 1.0, 0.9375, 1.0, 0.9375, 1.0, 0.9375, 1.0, 0.9375, 1.0, 0.375, 1.0, 0.375, 1.0, 0.4375, 1.0, 0.4375, 1.0, 0.625, 1.0, 0.625, 1.0, 0.6875, 1.0, 0.6875, 1.0, 0.0625, 1.0, 0.0625, 1.0, 0.125, 1.0, 0.125, 1.0, 0.875, 1.0, 0.875, 1.0, 0.9375, 1.0, 0.9375, 1.0, 0.6875, 1.0, 0.75, 1.0, 0.75, 1.0, 0.6875, 1.0, 0.5, 1.0, 0.5, 1.0, 0.5, 1.0, 0.5, 1.0, 0.0, 1.0, 0.0, 1.0, 0.0625, 1.0, 0.0625, 1.0, 0.1875, 1.0, 0.25, 1.0, 0.25, 1.0, 0.1875, 1.0, 0.3125, 1.0, 0.3125, 1.0, 0.375, 1.0, 0.375, 1.0, 0.4375, 1.0, 0.5, 1.0, 0.5, 1.0, 0.4375, 1.0, 0.4375, 1.0, 0.4375, 1.0, 0.4375, 1.0, 0.4375, 1.0, 0.8125, 1.0, 0.8125, 1.0, 0.875, 1.0, 0.875, 1.0, 0.25, 1.0, 0.25, 1.0, 0.3125, 1.0, 0.3125, 1.0, 0.5, 1.0, 0.5, 1.0, 0.5625, 1.0, 0.5625, 1.0, 0.0, 1.0, 0.0, 1.0, 0.0, 1.0, 0.0, 1.0, 0.75, 1.0, 0.75, 1.0, 0.75, 1.0, 0.75, 1.0, 0.25, 1.0, 0.25, 1.0, 0.25, 1.0, 0.25, 1.0, 0.5625, 1.0, 0.5625, 1.0, 0.625, 1.0, 0.625, 1.0, 0.9375, 0.5, 0.875, 0.5, 0.875, 0.5, 0.9375, 0.5, 0.8125, 0.5, 0.75, 0.5, 0.75, 0.5, 0.8125, 0.5, 0.625, 0.5, 0.5625, 0.5, 0.5625, 0.5, 0.625, 0.5, 0.4375, 0.5, 0.375, 0.5, 0.375, 0.5, 0.4375, 0.5, 0.25, 0.5, 0.1875, 0.5, 0.1875, 0.5, 0.25, 0.5, 0.875, 0.5, 0.8125, 0.5, 0.8125, 0.5, 0.875, 0.5, 0.6875, 0.5, 0.625, 0.5, 0.625, 0.5, 0.6875, 0.5, 0.5, 0.5, 0.4375, 0.5, 0.4375, 0.5, 0.5, 0.5, 0.3125, 0.5, 0.25, 0.5, 0.25, 0.5, 0.3125, 0.5, 0.125, 0.5, 0.0625, 0.5, 0.0625, 0.5, 0.125, 0.5, 0.9375, 0.5, 0.875, 0.5, 0.875, 0.5, 0.9375, 0.5, 0.75, 0.5, 0.6875, 0.5, 0.6875, 0.5, 0.75, 0.5, 1.0, 0.5, 0.9375, 0.5, 0.9375, 0.5, 1.0, 0.5, 0.5625, 0.5, 0.5, 0.5, 0.5, 0.5, 0.5625, 0.5, 0.375, 0.5, 0.3125, 0.5, 0.3125, 0.5, 0.375, 0.5, 0.1875, 0.5, 0.125, 0.5, 0.125, 0.5, 0.1875, 0.5, 0.75, 0.49, 0.8418, 0.4717, 0.9197, 0.4197, 0.9717, 0.3418, 0.99, 0.25, 0.9717, 0.1582, 0.9197, 0.08029, 0.8418, 0.02827, 0.75, 0.01, 0.6582, 0.02827, 0.5803, 0.08029, 0.5283, 0.1582, 0.51, 0.25, 0.5283, 0.3418, 0.5803, 0.4197, 0.6582, 0.4717, 0.4375, 0.5, 0.375, 0.5, 0.375, 0.5, 0.4375, 0.5, 0.875, 0.5, 0.8125, 0.5, 0.8125, 0.5, 0.875, 0.5, 0.375, 0.5, 0.3125, 0.5, 0.3125, 0.5, 0.375, 0.5, 0.8125, 0.5, 0.75, 0.5, 0.75, 0.5, 0.8125, 0.5, 0.3125, 0.5, 0.25, 0.5, 0.25, 0.5, 0.3125, 0.5, 0.75, 0.5, 0.6875, 0.5, 0.6875, 0.5, 0.75, 0.5, 0.25, 0.5, 0.1875, 0.5, 0.1875, 0.5, 0.25, 0.5, 0.6875, 0.5, 0.625, 0.5, 0.625, 0.5, 0.6875, 0.5, 0.1875, 0.5, 0.125, 0.5, 0.125, 0.5, 0.1875, 0.5, 0.625, 0.5, 0.5625, 0.5, 0.5625, 0.5, 0.625, 0.5, 0.125, 0.5, 0.0625, 0.5, 0.0625, 0.5, 0.125, 0.5, 0.5625, 0.5, 0.5, 0.5, 0.5, 0.5, 0.5625, 0.5, 1.0, 0.5, 0.9375, 0.5, 0.9375, 0.5, 1.0, 0.5, 0.0625, 0.5, 0.0, 0.5, 0.0, 0.5, 0.0625, 0.5, 0.5, 0.5, 0.4375, 0.5, 0.4375, 0.5, 0.5, 0.5, 0.875, 1.0, 0.9375, 1.0, 0.9375, 1.0, 0.875, 1.0, 0.25, 1.0, 0.3125, 1.0, 0.3125, 1.0, 0.25, 1.0, 0.8125, 1.0, 0.875, 1.0, 0.875, 1.0, 0.8125, 1.0, 0.3125, 1.0, 0.375, 1.0, 0.375, 1.0, 0.3125, 1.0, 0.0, 1.0, 0.0625, 1.0, 0.0625, 1.0, 0.0, 1.0, 0.875, 1.0, 0.9375, 1.0, 0.9375, 1.0, 0.875, 1.0, 0.0625, 1.0, 0.125, 1.0, 0.125, 1.0, 0.0625, 1.0, 0.625, 1.0, 0.6875, 1.0, 0.6875, 1.0, 0.625, 1.0, 0.375, 1.0, 0.4375, 1.0, 0.4375, 1.0, 0.375, 1.0, 0.6875, 1.0, 0.75, 1.0, 0.75, 1.0, 0.6875, 1.0, 0.9375, 1.0, 1.0, 1.0, 1.0, 1.0, 0.9375, 1.0, 0.125, 1.0, 0.1875, 1.0, 0.1875, 1.0, 0.125, 1.0, 0.4375, 1.0, 0.5, 1.0, 0.5, 1.0, 0.4375, 1.0, 0.1875, 1.0, 0.25, 1.0, 0.25, 1.0, 0.1875, 1.0, 0.75, 1.0, 0.8125, 1.0, 0.8125, 1.0, 0.75, 1.0, 0.5, 1.0, 0.5625, 1.0, 0.5625, 1.0, 0.5, 1.0, 0.3418, 0.4717, 0.25, 0.49, 0.1582, 0.4717, 0.08029, 0.4197, 0.02827, 0.3418, 0.01, 0.25, 0.02827, 0.1582, 0.08029, 0.08029, 0.1582, 0.02827, 0.25, 0.01, 0.3418, 0.02827, 0.4197, 0.08029, 0.4717, 0.1582, 0.49, 0.25, 0.4717, 0.3418, 0.4197, 0.4197, 0.4375, 1.0, 0.5, 1.0, 0.5, 1.0, 0.4375, 1.0, 0.0, 1.0, 0.0625, 1.0, 0.0625, 1.0, 0.0, 1.0, 0.9375, 1.0, 1.0, 1.0, 1.0, 1.0, 0.9375, 1.0, 0.5, 1.0, 0.5625, 1.0, 0.5625, 1.0, 0.5, 1.0, 0.0625, 1.0, 0.125, 1.0, 0.125, 1.0, 0.0625, 1.0, 0.5625, 1.0, 0.625, 1.0, 0.625, 1.0, 0.5625, 1.0, 0.125, 1.0, 0.1875, 1.0, 0.1875, 1.0, 0.125, 1.0, 0.625, 1.0, 0.6875, 1.0, 0.6875, 1.0, 0.625, 1.0, 0.1875, 1.0, 0.25, 1.0, 0.25, 1.0, 0.1875, 1.0, 0.6875, 1.0, 0.75, 1.0, 0.75, 1.0, 0.6875, 1.0, 0.25, 1.0, 0.3125, 1.0, 0.3125, 1.0, 0.25, 1.0, 0.75, 1.0, 0.8125, 1.0, 0.8125, 1.0, 0.75, 1.0, 0.3125, 1.0, 0.375, 1.0, 0.375, 1.0, 0.3125, 1.0, 0.8125, 1.0, 0.875, 1.0, 0.875, 1.0, 0.8125, 1.0, 0.375, 1.0, 0.4375, 1.0, 0.4375, 1.0, 0.375, 1.0])
me_cylinder.materials.append(mat_material_001)
me_cylinder.materials.append(mat_material_002)
me_cylinder.materials.append(mat_material_003)
me_cylinder.update()
me_cylinder_001 = bpy.data.meshes.new('Cylinder.001')
me_cylinder_001.from_pydata([(-2.366e-16, 0.07908, -1.0), (-2.366e-16, 0.07908, 1.0), (0.06999, 0.06516, -1.0), (0.06999, 0.06516, 1.0), (0.1293, 0.02552, -1.0), (0.1293, 0.02552, 1.0), (0.169, -0.03381, -1.0), (0.169, -0.03381, 1.0), (0.1829, -0.1038, -1.0), (0.1829, -0.1038, 1.0), (0.169, -0.1738, -1.0), (0.169, -0.1738, 1.0), (0.1293, -0.2331, -1.0), (0.1293, -0.2331, 1.0), (0.06999, -0.2728, -1.0), (0.06999, -0.2728, 1.0), (-2.366e-16, -0.2867, -1.0), (-2.366e-16, -0.2867, 1.0), (-0.06999, -0.2728, -1.0), (-0.06999, -0.2728, 1.0), (-0.1293, -0.2331, -1.0), (-0.1293, -0.2331, 1.0), (-0.169, -0.1738, -1.0), (-0.169, -0.1738, 1.0), (-0.1829, -0.1038, -1.0), (-0.1829, -0.1038, 1.0), (-0.169, -0.03381, -1.0), (-0.169, -0.03381, 1.0), (-0.1293, 0.02552, -1.0), (-0.1293, 0.02552, 1.0), (-0.06999, 0.06516, -1.0), (-0.06999, 0.06516, 1.0), (-2.366e-16, 0.07908, -1.0), (0.06999, 0.06516, -1.0), (0.06999, 0.06516, 1.0), (-2.366e-16, 0.07908, 1.0), (0.1293, 0.02552, -1.0), (0.1293, 0.02552, 1.0), (0.169, -0.03381, -1.0), (0.169, -0.03381, 1.0), (0.1829, -0.1038, -1.0), (0.1829, -0.1038, 1.0), (0.169, -0.1738, -1.0), (0.169, -0.1738, 1.0), (0.1293, -0.2331, -1.0), (0.1293, -0.2331, 1.0), (0.06999, -0.2728, -1.0), (0.06999, -0.2728, 1.0), (-2.366e-16, -0.2867, -1.0), (-2.366e-16, -0.2867, 1.0), (-0.06999, -0.2728, -1.0), (-0.06999, -0.2728, 1.0), (-0.1293, -0.2331, -1.0), (-0.1293, -0.2331, 1.0), (-0.169, -0.1738, -1.0), (-0.169, -0.1738, 1.0), (-0.1829, -0.1038, -1.0), (-0.1829, -0.1038, 1.0), (-0.169, -0.03381, -1.0), (-0.169, -0.03381, 1.0), (-0.1293, 0.02552, -1.0), (-0.1293, 0.02552, 1.0), (-0.06999, 0.06516, -1.0), (-0.06999, 0.06516, 1.0), (6.647e-08, 0.176, -1.53), (0.1071, 0.1547, -1.53), (0.1071, 0.1547, 1.53), (-6.889e-08, 0.176, 1.53), (0.1979, 0.09408, -1.53), (0.1979, 0.09408, 1.53), (0.2585, 0.003293, -1.53), (0.2585, 0.003293, 1.53), (0.2798, -0.1038, -1.53), (0.2798, -0.1038, 1.53), (0.2585, -0.2109, -1.53), (0.2585, -0.2109, 1.53), (0.1979, -0.3017, -1.53), (0.1979, -0.3017, 1.53), (0.1071, -0.3623, -1.53), (0.1071, -0.3623, 1.53), (6.647e-08, -0.3836, -1.53), (-6.889e-08, -0.3836, 1.53), (-0.1071, -0.3623, -1.53), (-0.1071, -0.3623, 1.53), (-0.1979, -0.3017, -1.53), (-0.1979, -0.3017, 1.53), (-0.2585, -0.2109, -1.53), (-0.2585, -0.2109, 1.53), (-0.2798, -0.1038, -1.53), (-0.2798, -0.1038, 1.53), (-0.2585, 0.003293, -1.53), (-0.2585, 0.003293, 1.53), (-0.1979, 0.09408, -1.53), (-0.1979, 0.09408, 1.53), (-0.1071, 0.1547, -1.53), (-0.1071, 0.1547, 1.53), (0.1026, -0.5769, -1.467), (-2.985e-09, -0.5973, -1.467), (-2.985e-09, -0.5973, 1.467), (0.1026, -0.5769, 1.467), (-0.1026, -0.5769, -1.467), (-0.1026, -0.5769, 1.467), (0.1383, -0.6631, -1.977), (8.533e-08, -0.6906, -1.977), (-8.951e-08, -0.6906, 1.977), (0.1383, -0.6631, 1.977), (-0.1383, -0.6631, -1.977), (-0.1383, -0.6631, 1.977), (0.08322, -1.732, -1.189), (2.361e-09, -1.748, -1.189), (2.361e-09, -1.748, 1.189), (0.08322, -1.732, 1.189), (-0.08322, -1.732, -1.189), (-0.08322, -1.732, 1.189), (0.1122, -1.801, -1.603), (7.397e-08, -1.824, -1.603), (-6.779e-08, -1.824, 1.603), (0.1122, -1.801, 1.603), (-0.1122, -1.801, -1.603), (-0.1122, -1.801, 1.603), (0.08322, -2.09, -1.189), (2.361e-09, -2.107, -1.189), (2.361e-09, -2.107, 1.189), (0.08322, -2.09, 1.189), (-0.08322, -2.09, -1.189), (-0.08322, -2.09, 1.189), (0.1122, -2.16, -1.603), (7.397e-08, -2.182, -1.603), (-6.779e-08, -2.182, 1.603), (0.1122, -2.16, 1.603), (-0.1122, -2.16, -1.603), (-0.1122, -2.16, 1.603)], [], [(0, 1, 3, 2), (2, 3, 5, 4), (4, 5, 7, 6), (6, 7, 9, 8), (8, 9, 11, 10), (10, 11, 13, 12), (12, 13, 15, 14), (14, 15, 17, 16), (16, 17, 19, 18), (18, 19, 21, 20), (20, 21, 23, 22), (22, 23, 25, 24), (24, 25, 27, 26), (26, 27, 29, 28), (27, 25, 57, 59), (28, 29, 31, 30), (30, 31, 1, 0), (9, 7, 39, 41), (59, 57, 89, 91), (45, 43, 75, 77), (16, 18, 50, 48), (19, 17, 49, 51), (8, 10, 42, 40), (26, 28, 60, 58), (0, 2, 33, 32), (11, 9, 41, 43), (29, 27, 59, 61), (3, 1, 35, 34), (18, 20, 52, 50), (21, 19, 51, 53), (10, 12, 44, 42), (28, 30, 62, 60), (13, 11, 43, 45), (31, 29, 61, 63), (2, 4, 36, 33), (20, 22, 54, 52), (5, 3, 34, 37), (23, 21, 53, 55), (12, 14, 46, 44), (30, 0, 32, 62), (15, 13, 45, 47), (1, 31, 63, 35), (4, 6, 38, 36), (22, 24, 56, 54), (7, 5, 37, 39), (25, 23, 55, 57), (14, 16, 48, 46), (17, 15, 47, 49), (6, 8, 40, 38), (24, 26, 58, 56), (66, 67, 95, 93, 91, 89, 87, 85, 83, 81, 79, 77, 75, 73, 71, 69), (64, 65, 68, 70, 72, 74, 76, 78, 80, 82, 84, 86, 88, 90, 92, 94), (44, 46, 78, 76), (58, 60, 92, 90), (47, 45, 77, 79), (32, 33, 65, 64), (61, 59, 91, 93), (50, 82, 106, 100), (34, 35, 67, 66), (60, 62, 94, 92), (48, 50, 100, 97), (33, 36, 68, 65), (63, 61, 93, 95), (47, 79, 105, 99), (37, 34, 66, 69), (62, 32, 64, 94), (82, 80, 103, 106), (36, 38, 70, 68), (35, 63, 95, 67), (50, 52, 84, 82), (39, 37, 69, 71), (53, 51, 83, 85), (38, 40, 72, 70), (52, 54, 86, 84), (41, 39, 71, 73), (55, 53, 85, 87), (40, 42, 74, 72), (54, 56, 88, 86), (43, 41, 73, 75), (57, 55, 87, 89), (42, 44, 76, 74), (56, 58, 90, 88), (105, 104, 116, 117), (102, 96, 108, 114), (98, 99, 111, 110), (103, 102, 114, 115), (81, 83, 107, 104), (80, 78, 102, 103), (51, 49, 98, 101), (46, 48, 97, 96), (79, 81, 104, 105), (83, 51, 101, 107), (49, 47, 99, 98), (78, 46, 96, 102), (110, 111, 123, 122), (115, 114, 126, 127), (116, 119, 131, 128), (108, 109, 121, 120), (100, 106, 118, 112), (97, 100, 112, 109), (99, 105, 117, 111), (106, 103, 115, 118), (107, 101, 113, 119), (101, 98, 110, 113), (96, 97, 109, 108), (104, 107, 119, 116), (120, 121, 127, 126), (122, 123, 129, 128), (121, 124, 130, 127), (125, 122, 128, 131), (114, 108, 120, 126), (117, 116, 128, 129), (112, 118, 130, 124), (109, 112, 124, 121), (111, 117, 129, 123), (118, 115, 127, 130), (119, 113, 125, 131), (113, 110, 122, 125), (112, 124, 125, 113), (109, 112, 113, 110), (108, 109, 110, 111), (123, 120, 108, 111), (120, 123, 122, 121), (122, 125, 124, 121)])
_uv = me_cylinder_001.uv_layers.new(name='UVMap')
_uv.uv.foreach_set('vector', [1.0, 0.5, 1.0, 1.0, 0.9375, 1.0, 0.9375, 0.5, 0.9375, 0.5, 0.9375, 1.0, 0.875, 1.0, 0.875, 0.5, 0.875, 0.5, 0.875, 1.0, 0.8125, 1.0, 0.8125, 0.5, 0.8125, 0.5, 0.8125, 1.0, 0.75, 1.0, 0.75, 0.5, 0.75, 0.5, 0.75, 1.0, 0.6875, 1.0, 0.6875, 0.5, 0.6875, 0.5, 0.6875, 1.0, 0.625, 1.0, 0.625, 0.5, 0.625, 0.5, 0.625, 1.0, 0.5625, 1.0, 0.5625, 0.5, 0.5625, 0.5, 0.5625, 1.0, 0.5, 1.0, 0.5, 0.5, 0.5, 0.5, 0.5, 1.0, 0.4375, 1.0, 0.4375, 0.5, 0.4375, 0.5, 0.4375, 1.0, 0.375, 1.0, 0.375, 0.5, 0.375, 0.5, 0.375, 1.0, 0.3125, 1.0, 0.3125, 0.5, 0.3125, 0.5, 0.3125, 1.0, 0.25, 1.0, 0.25, 0.5, 0.25, 0.5, 0.25, 1.0, 0.1875, 1.0, 0.1875, 0.5, 0.1875, 0.5, 0.1875, 1.0, 0.125, 1.0, 0.125, 0.5, 0.1875, 1.0, 0.25, 1.0, 0.25, 1.0, 0.1875, 1.0, 0.125, 0.5, 0.125, 1.0, 0.0625, 1.0, 0.0625, 0.5, 0.0625, 0.5, 0.0625, 1.0, 0.0, 1.0, 0.0, 0.5, 0.75, 1.0, 0.8125, 1.0, 0.8125, 1.0, 0.75, 1.0, 0.1875, 1.0, 0.25, 1.0, 0.25, 1.0, 0.1875, 1.0, 0.625, 1.0, 0.6875, 1.0, 0.6875, 1.0, 0.625, 1.0, 0.5, 0.5, 0.4375, 0.5, 0.4375, 0.5, 0.5, 0.5, 0.4375, 1.0, 0.5, 1.0, 0.5, 1.0, 0.4375, 1.0, 0.75, 0.5, 0.6875, 0.5, 0.6875, 0.5, 0.75, 0.5, 0.1875, 0.5, 0.125, 0.5, 0.125, 0.5, 0.1875, 0.5, 1.0, 0.5, 0.9375, 0.5, 0.9375, 0.5, 1.0, 0.5, 0.6875, 1.0, 0.75, 1.0, 0.75, 1.0, 0.6875, 1.0, 0.125, 1.0, 0.1875, 1.0, 0.1875, 1.0, 0.125, 1.0, 0.9375, 1.0, 1.0, 1.0, 1.0, 1.0, 0.9375, 1.0, 0.4375, 0.5, 0.375, 0.5, 0.375, 0.5, 0.4375, 0.5, 0.375, 1.0, 0.4375, 1.0, 0.4375, 1.0, 0.375, 1.0, 0.6875, 0.5, 0.625, 0.5, 0.625, 0.5, 0.6875, 0.5, 0.125, 0.5, 0.0625, 0.5, 0.0625, 0.5, 0.125, 0.5, 0.625, 1.0, 0.6875, 1.0, 0.6875, 1.0, 0.625, 1.0, 0.0625, 1.0, 0.125, 1.0, 0.125, 1.0, 0.0625, 1.0, 0.9375, 0.5, 0.875, 0.5, 0.875, 0.5, 0.9375, 0.5, 0.375, 0.5, 0.3125, 0.5, 0.3125, 0.5, 0.375, 0.5, 0.875, 1.0, 0.9375, 1.0, 0.9375, 1.0, 0.875, 1.0, 0.3125, 1.0, 0.375, 1.0, 0.375, 1.0, 0.3125, 1.0, 0.625, 0.5, 0.5625, 0.5, 0.5625, 0.5, 0.625, 0.5, 0.0625, 0.5, 0.0, 0.5, 0.0, 0.5, 0.0625, 0.5, 0.5625, 1.0, 0.625, 1.0, 0.625, 1.0, 0.5625, 1.0, 0.0, 1.0, 0.0625, 1.0, 0.0625, 1.0, 0.0, 1.0, 0.875, 0.5, 0.8125, 0.5, 0.8125, 0.5, 0.875, 0.5, 0.3125, 0.5, 0.25, 0.5, 0.25, 0.5, 0.3125, 0.5, 0.8125, 1.0, 0.875, 1.0, 0.875, 1.0, 0.8125, 1.0, 0.25, 1.0, 0.3125, 1.0, 0.3125, 1.0, 0.25, 1.0, 0.5625, 0.5, 0.5, 0.5, 0.5, 0.5, 0.5625, 0.5, 0.5, 1.0, 0.5625, 1.0, 0.5625, 1.0, 0.5, 1.0, 0.8125, 0.5, 0.75, 0.5, 0.75, 0.5, 0.8125, 0.5, 0.25, 0.5, 0.1875, 0.5, 0.1875, 0.5, 0.25, 0.5, 0.3418, 0.4717, 0.25, 0.49, 0.1582, 0.4717, 0.08029, 0.4197, 0.02827, 0.3418, 0.01, 0.25, 0.02827, 0.1582, 0.08029, 0.08029, 0.1582, 0.02827, 0.25, 0.01, 0.3418, 0.02827, 0.4197, 0.08029, 0.4717, 0.1582, 0.49, 0.25, 0.4717, 0.3418, 0.4197, 0.4197, 0.75, 0.49, 0.8418, 0.4717, 0.9197, 0.4197, 0.9717, 0.3418, 0.99, 0.25, 0.9717, 0.1582, 0.9197, 0.08029, 0.8418, 0.02827, 0.75, 0.01, 0.6582, 0.02827, 0.5803, 0.08029, 0.5283, 0.1582, 0.51, 0.25, 0.5283, 0.3418, 0.5803, 0.4197, 0.6582, 0.4717, 0.625, 0.5, 0.5625, 0.5, 0.5625, 0.5, 0.625, 0.5, 0.1875, 0.5, 0.125, 0.5, 0.125, 0.5, 0.1875, 0.5, 0.5625, 1.0, 0.625, 1.0, 0.625, 1.0, 0.5625, 1.0, 1.0, 0.5, 0.9375, 0.5, 0.9375, 0.5, 1.0, 0.5, 0.125, 1.0, 0.1875, 1.0, 0.1875, 1.0, 0.125, 1.0, 0.4375, 0.5, 0.4375, 0.5, 0.4375, 0.5, 0.4375, 0.5, 0.9375, 1.0, 1.0, 1.0, 1.0, 1.0, 0.9375, 1.0, 0.125, 0.5, 0.0625, 0.5, 0.0625, 0.5, 0.125, 0.5, 0.5, 0.5, 0.4375, 0.5, 0.4375, 0.5, 0.5, 0.5, 0.9375, 0.5, 0.875, 0.5, 0.875, 0.5, 0.9375, 0.5, 0.0625, 1.0, 0.125, 1.0, 0.125, 1.0, 0.0625, 1.0, 0.5625, 1.0, 0.5625, 1.0, 0.5625, 1.0, 0.5625, 1.0, 0.875, 1.0, 0.9375, 1.0, 0.9375, 1.0, 0.875, 1.0, 0.0625, 0.5, 0.0, 0.5, 0.0, 0.5, 0.0625, 0.5, 0.6582, 0.02827, 0.75, 0.01, 0.75, 0.01, 0.6582, 0.02827, 0.875, 0.5, 0.8125, 0.5, 0.8125, 0.5, 0.875, 0.5, 0.0, 1.0, 0.0625, 1.0, 0.0625, 1.0, 0.0, 1.0, 0.4375, 0.5, 0.375, 0.5, 0.375, 0.5, 0.4375, 0.5, 0.8125, 1.0, 0.875, 1.0, 0.875, 1.0, 0.8125, 1.0, 0.375, 1.0, 0.4375, 1.0, 0.4375, 1.0, 0.375, 1.0, 0.8125, 0.5, 0.75, 0.5, 0.75, 0.5, 0.8125, 0.5, 0.375, 0.5, 0.3125, 0.5, 0.3125, 0.5, 0.375, 0.5, 0.75, 1.0, 0.8125, 1.0, 0.8125, 1.0, 0.75, 1.0, 0.3125, 1.0, 0.375, 1.0, 0.375, 1.0, 0.3125, 1.0, 0.75, 0.5, 0.6875, 0.5, 0.6875, 0.5, 0.75, 0.5, 0.3125, 0.5, 0.25, 0.5, 0.25, 0.5, 0.3125, 0.5, 0.6875, 1.0, 0.75, 1.0, 0.75, 1.0, 0.6875, 1.0, 0.25, 1.0, 0.3125, 1.0, 0.3125, 1.0, 0.25, 1.0, 0.6875, 0.5, 0.625, 0.5, 0.625, 0.5, 0.6875, 0.5, 0.25, 0.5, 0.1875, 0.5, 0.1875, 0.5, 0.25, 0.5, 0.3418, 0.02827, 0.25, 0.01, 0.25, 0.01, 0.3418, 0.02827, 0.5625, 0.5, 0.5625, 0.5, 0.5625, 0.5, 0.5625, 0.5, 0.5, 1.0, 0.5625, 1.0, 0.5625, 1.0, 0.5, 1.0, 0.75, 0.01, 0.8418, 0.02827, 0.8418, 0.02827, 0.75, 0.01, 0.25, 0.01, 0.1582, 0.02827, 0.1582, 0.02827, 0.25, 0.01, 0.75, 0.01, 0.8418, 0.02827, 0.8418, 0.02827, 0.75, 0.01, 0.4375, 1.0, 0.5, 1.0, 0.5, 1.0, 0.4375, 1.0, 0.5625, 0.5, 0.5, 0.5, 0.5, 0.5, 0.5625, 0.5, 0.3418, 0.02827, 0.25, 0.01, 0.25, 0.01, 0.3418, 0.02827, 0.4375, 1.0, 0.4375, 1.0, 0.4375, 1.0, 0.4375, 1.0, 0.5, 1.0, 0.5625, 1.0, 0.5625, 1.0, 0.5, 1.0, 0.5625, 0.5, 0.5625, 0.5, 0.5625, 0.5, 0.5625, 0.5, 0.5, 1.0, 0.5625, 1.0, 0.5625, 1.0, 0.5, 1.0, 0.75, 0.01, 0.8418, 0.02827, 0.8418, 0.02827, 0.75, 0.01, 0.25, 0.01, 0.1582, 0.02827, 0.1582, 0.02827, 0.25, 0.01, 0.5625, 0.5, 0.5, 0.5, 0.5, 0.5, 0.5625, 0.5, 0.4375, 0.5, 0.4375, 0.5, 0.4375, 0.5, 0.4375, 0.5, 0.5, 0.5, 0.4375, 0.5, 0.4375, 0.5, 0.5, 0.5, 0.5625, 1.0, 0.5625, 1.0, 0.5625, 1.0, 0.5625, 1.0, 0.6582, 0.02827, 0.75, 0.01, 0.75, 0.01, 0.6582, 0.02827, 0.4375, 1.0, 0.4375, 1.0, 0.4375, 1.0, 0.4375, 1.0, 0.4375, 1.0, 0.5, 1.0, 0.5, 1.0, 0.4375, 1.0, 0.5625, 0.5, 0.5, 0.5, 0.5, 0.5, 0.5625, 0.5, 0.25, 0.01, 0.1582, 0.02827, 0.1582, 0.02827, 0.25, 0.01, 0.5625, 0.5, 0.5, 0.5, 0.5, 0.5, 0.5625, 0.5, 0.5, 1.0, 0.5625, 1.0, 0.5625, 1.0, 0.5, 1.0, 0.5, 0.5, 0.4375, 0.5, 0.4375, 0.5, 0.5, 0.5, 0.4375, 1.0, 0.5, 1.0, 0.5, 1.0, 0.4375, 1.0, 0.5625, 0.5, 0.5625, 0.5, 0.5625, 0.5, 0.5625, 0.5, 0.3418, 0.02827, 0.25, 0.01, 0.25, 0.01, 0.3418, 0.02827, 0.4375, 0.5, 0.4375, 0.5, 0.4375, 0.5, 0.4375, 0.5, 0.5, 0.5, 0.4375, 0.5, 0.4375, 0.5, 0.5, 0.5, 0.5625, 1.0, 0.5625, 1.0, 0.5625, 1.0, 0.5625, 1.0, 0.6582, 0.02827, 0.75, 0.01, 0.75, 0.01, 0.6582, 0.02827, 0.4375, 1.0, 0.4375, 1.0, 0.4375, 1.0, 0.4375, 1.0, 0.4375, 1.0, 0.5, 1.0, 0.5, 1.0, 0.4375, 1.0, 0.4375, 0.5, 0.4375, 0.5, 0.4375, 1.0, 0.4375, 1.0, 0.0, 0.0, 0.0, 0.0, 0.0, 0.0, 0.0, 0.0, 0.0, 0.0, 0.0, 0.0, 0.0, 0.0, 0.0, 0.0, 0.0, 0.0, 0.0, 0.0, 0.0, 0.0, 0.0, 0.0, 0.0, 0.0, 0.0, 0.0, 0.0, 0.0, 0.0, 0.0, 0.0, 0.0, 0.4375, 1.0, 0.4375, 0.5, 0.0, 0.0])
me_cylinder_001.materials.append(mat_material_003)
me_cylinder_001.update()

# ---- objects
ob_cylinder = bpy.data.objects.new('Cylinder', me_cylinder)
ob_cylinder_001 = bpy.data.objects.new('Cylinder.001', me_cylinder_001)

# ---- transforms, parenting, visibility, modifiers, constraints
ob_cylinder.location = (0.0, 0.0, 0.0)
ob_cylinder.scale = (1.0, 1.0, 0.1189)
ob_cylinder_001.location = (0.0, 0.0, 0.5424)
ob_cylinder_001.rotation_euler = (-1.571, -2.22e-16, -0.9846)
ob_cylinder_001.scale = (0.05517, 0.05517, 0.05517)

# ---- collection membership
scene.collection.objects.link(ob_cylinder)
scene.collection.objects.link(ob_cylinder_001)

# ---- scene / render settings (as saved in the file)
scene.frame_start = 1; scene.frame_end = 250; scene.frame_set(1)
scene.render.engine = 'BLENDER_EEVEE_NEXT'
scene.cycles.sampling_pattern = 'TABULATED_SOBOL'
scene.eevee.ray_tracing_options.trace_max_roughness = 0.0
bpy.context.view_layer.update()

# ---- added for rendering (the .blend has no active camera and no usable light): camera, sun
cam_auto = bpy.data.cameras.new('AutoCamera')
cam_auto.lens = 50.0
cam_auto.sensor_width = 36.0
cam_auto.clip_end = 1000.0
ob_auto_camera = bpy.data.objects.new('AutoCamera', cam_auto)
scene.collection.objects.link(ob_auto_camera)
ob_auto_camera.location = (0.800678, -0.960814, 0.956452)
ob_auto_camera.rotation_euler = (1.09748, -7.21219e-08, 0.694738)
scene.camera = ob_auto_camera
light_auto_sun = bpy.data.lights.new('AutoSun', 'SUN')
light_auto_sun.energy = 3.0
light_auto_sun.angle = 0.0523599
ob_auto_sun = bpy.data.objects.new('AutoSun', light_auto_sun)
scene.collection.objects.link(ob_auto_sun)
ob_auto_sun.rotation_euler = (0.872665, 0.174533, 0.523599)
bpy.context.view_layer.update()
